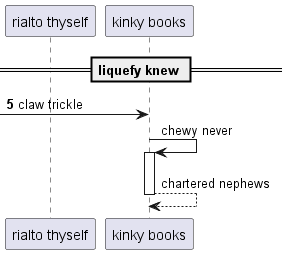

The diagram above was rendered by PlantUML. Its source (embedded in the PNG):
@startuml
participant "rialto thyself" as 0
participant "kinky books" as 1
== liquefy knew ==
autonumber 5 0
 [-> 1: claw trickle
autonumber stop
1 -> 1++ : chewy never
return chartered nephews
@enduml